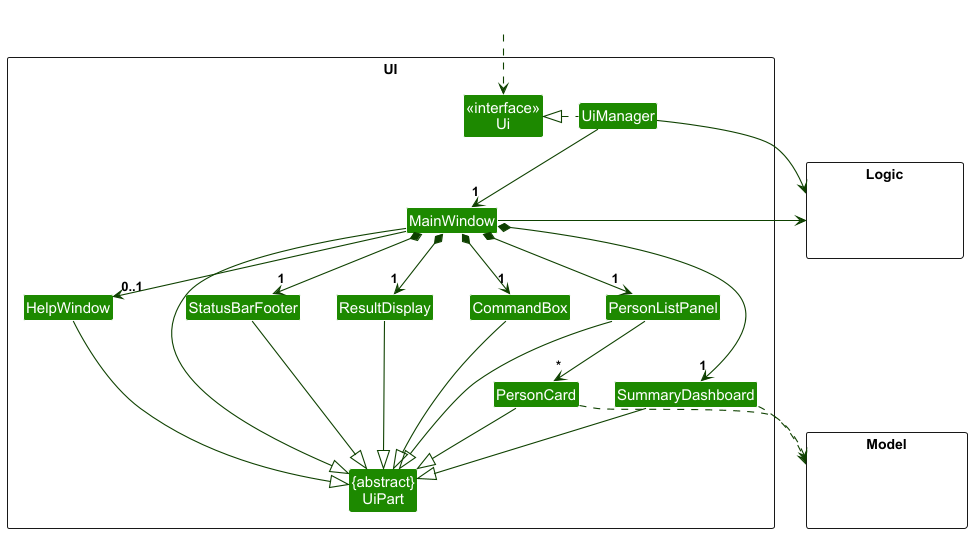

The diagram above was rendered by PlantUML. Its source (embedded in the PNG):
@startuml
!include style.puml
skinparam arrowThickness 1.1
skinparam arrowColor UI_COLOR_T4
skinparam classBackgroundColor UI_COLOR

package UI <<Rectangle>>{
Class "<<interface>>\nUi" as Ui
Class "{abstract}\nUiPart" as UiPart
Class UiManager
Class MainWindow
Class HelpWindow
Class ResultDisplay
Class PersonListPanel
Class PersonCard
Class StatusBarFooter
Class CommandBox
Class SummaryDashboard
}

package Model <<Rectangle>> {
Class HiddenModel #FFFFFF
}

package Logic <<Rectangle>> {
Class HiddenLogic #FFFFFF
}

Class HiddenOutside #FFFFFF
HiddenOutside ..> Ui

UiManager .left.|> Ui
UiManager -down-> "1" MainWindow
MainWindow *-down->  "1" CommandBox
MainWindow *-down-> "1" ResultDisplay
MainWindow *-down-> "1" PersonListPanel
MainWindow *-down-> "1" StatusBarFooter
MainWindow *-down-> "1" SummaryDashboard
MainWindow --> "0..1" HelpWindow

PersonListPanel -down-> "*" PersonCard

MainWindow -left-|> UiPart

ResultDisplay --|> UiPart
CommandBox --|> UiPart
PersonListPanel --|> UiPart
PersonCard --|> UiPart
StatusBarFooter --|> UiPart
HelpWindow --|> UiPart
SummaryDashboard --|> UiPart

PersonCard ..> Model
SummaryDashboard ..> Model
UiManager -right-> Logic
MainWindow -left-> Logic

PersonListPanel -[hidden]left- HelpWindow
HelpWindow -[hidden]left- CommandBox
CommandBox -[hidden]left- ResultDisplay
ResultDisplay -[hidden]left- StatusBarFooter

MainWindow -[hidden]-|> UiPart
@enduml